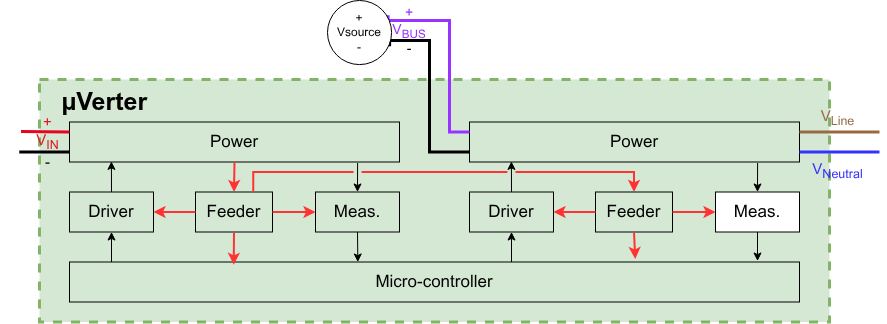

The diagram above was exported from draw.io. Its source (the exported page's mxGraphModel, read from the mxfile embedded in the PNG):
<mxGraphModel dx="2062" dy="2374" grid="1" gridSize="10" guides="1" tooltips="1" connect="1" arrows="1" fold="1" page="1" pageScale="1" pageWidth="850" pageHeight="1100" math="0" shadow="0">
  <root>
    <mxCell id="0" />
    <mxCell id="1" parent="0" />
    <mxCell id="201" value="" style="group" parent="1" vertex="1" connectable="0">
      <mxGeometry x="-17.996742081447962" y="360" width="886.956742081448" height="321.5" as="geometry" />
    </mxCell>
    <mxCell id="123" value="&amp;nbsp; &amp;nbsp;&lt;b&gt;µVerter&lt;/b&gt;" style="rounded=0;whiteSpace=wrap;html=1;fillColor=#d5e8d4;strokeColor=#82b366;strokeWidth=3;dashed=1;align=left;verticalAlign=top;fontSize=25;" parent="201" vertex="1">
      <mxGeometry x="39.99674208144796" y="79" width="790" height="242.5" as="geometry" />
    </mxCell>
    <mxCell id="124" value="" style="edgeStyle=none;html=1;exitX=0.873;exitY=1.025;exitDx=0;exitDy=0;exitPerimeter=0;entryX=0.5;entryY=0;entryDx=0;entryDy=0;fontSize=17;" parent="201" source="125" target="127" edge="1">
      <mxGeometry relative="1" as="geometry" />
    </mxCell>
    <mxCell id="125" value="Power" style="whiteSpace=wrap;html=1;fontSize=17;fillColor=none;" parent="201" vertex="1">
      <mxGeometry x="69.99674208144796" y="121.5" width="330" height="40" as="geometry" />
    </mxCell>
    <mxCell id="126" value="" style="edgeStyle=none;html=1;exitX=0.5;exitY=1;exitDx=0;exitDy=0;entryX=0.395;entryY=0;entryDx=0;entryDy=0;entryPerimeter=0;fontSize=17;" parent="201" source="127" target="129" edge="1">
      <mxGeometry relative="1" as="geometry">
        <mxPoint x="357.99674208144796" y="259.5" as="targetPoint" />
      </mxGeometry>
    </mxCell>
    <mxCell id="127" value="Meas." style="whiteSpace=wrap;html=1;fontSize=17;fillColor=none;" parent="201" vertex="1">
      <mxGeometry x="315.99674208144796" y="191.5" width="84" height="40" as="geometry" />
    </mxCell>
    <mxCell id="128" value="" style="edgeStyle=none;html=1;entryX=0.5;entryY=1;entryDx=0;entryDy=0;fontSize=17;" parent="201" target="131" edge="1">
      <mxGeometry relative="1" as="geometry">
        <mxPoint x="111.99674208144796" y="261.5" as="sourcePoint" />
      </mxGeometry>
    </mxCell>
    <mxCell id="129" value="Micro-controller" style="whiteSpace=wrap;html=1;fontSize=17;fillColor=none;" parent="201" vertex="1">
      <mxGeometry x="69.99674208144796" y="261.5" width="730" height="40" as="geometry" />
    </mxCell>
    <mxCell id="130" value="" style="html=1;exitX=0.5;exitY=0;exitDx=0;exitDy=0;entryX=0.127;entryY=0.985;entryDx=0;entryDy=0;entryPerimeter=0;fontSize=17;" parent="201" source="131" target="125" edge="1">
      <mxGeometry relative="1" as="geometry">
        <mxPoint x="109.99674208144796" y="161.5" as="targetPoint" />
      </mxGeometry>
    </mxCell>
    <mxCell id="131" value="Driver" style="whiteSpace=wrap;html=1;fontSize=17;fillColor=none;" parent="201" vertex="1">
      <mxGeometry x="69.99674208144796" y="191.5" width="84" height="40" as="geometry" />
    </mxCell>
    <mxCell id="132" value="Feeder" style="whiteSpace=wrap;html=1;fontSize=17;fillColor=none;" parent="201" vertex="1">
      <mxGeometry x="195.99674208144796" y="191.5" width="77" height="40" as="geometry" />
    </mxCell>
    <mxCell id="133" value="" style="edgeStyle=none;orthogonalLoop=1;jettySize=auto;html=1;exitX=0.5;exitY=1;exitDx=0;exitDy=0;entryX=0.5;entryY=0;entryDx=0;entryDy=0;strokeWidth=2;strokeColor=#FF3333;fontSize=17;" parent="201" source="125" target="132" edge="1">
      <mxGeometry width="100" relative="1" as="geometry">
        <mxPoint x="224.99674208144796" y="161.5" as="sourcePoint" />
        <mxPoint x="223.49674208144796" y="191.5" as="targetPoint" />
        <Array as="points" />
      </mxGeometry>
    </mxCell>
    <mxCell id="134" value="" style="edgeStyle=none;orthogonalLoop=1;jettySize=auto;html=1;exitX=1;exitY=0.5;exitDx=0;exitDy=0;entryX=0;entryY=0.5;entryDx=0;entryDy=0;strokeWidth=2;strokeColor=#FF3333;fontSize=17;" parent="201" source="132" target="127" edge="1">
      <mxGeometry width="100" relative="1" as="geometry">
        <mxPoint x="190.99674208144796" y="218.16666666666663" as="sourcePoint" />
        <mxPoint x="204.99674208144796" y="238.16666666666663" as="targetPoint" />
        <Array as="points" />
      </mxGeometry>
    </mxCell>
    <mxCell id="135" value="" style="edgeStyle=none;orthogonalLoop=1;jettySize=auto;html=1;exitX=0.5;exitY=1;exitDx=0;exitDy=0;entryX=0.225;entryY=0.071;entryDx=0;entryDy=0;strokeWidth=2;strokeColor=#FF3333;entryPerimeter=0;fontSize=17;" parent="201" source="132" target="129" edge="1">
      <mxGeometry width="100" relative="1" as="geometry">
        <mxPoint x="281.99674208144796" y="238.16666666666663" as="sourcePoint" />
        <mxPoint x="302.99674208144796" y="218.16666666666663" as="targetPoint" />
        <Array as="points" />
      </mxGeometry>
    </mxCell>
    <mxCell id="136" value="" style="edgeStyle=none;orthogonalLoop=1;jettySize=auto;html=1;exitX=0;exitY=0.5;exitDx=0;exitDy=0;entryX=1;entryY=0.5;entryDx=0;entryDy=0;strokeWidth=2;strokeColor=#FF3333;fontSize=17;" parent="201" source="132" target="131" edge="1">
      <mxGeometry width="100" relative="1" as="geometry">
        <mxPoint x="281.99674208144796" y="278.1666666666665" as="sourcePoint" />
        <mxPoint x="302.99674208144796" y="298.1666666666665" as="targetPoint" />
        <Array as="points" />
      </mxGeometry>
    </mxCell>
    <mxCell id="137" value="" style="edgeStyle=none;html=1;exitX=0.873;exitY=1.025;exitDx=0;exitDy=0;exitPerimeter=0;entryX=0.5;entryY=0;entryDx=0;entryDy=0;fontSize=17;" parent="201" source="138" target="140" edge="1">
      <mxGeometry relative="1" as="geometry" />
    </mxCell>
    <mxCell id="138" value="Power" style="whiteSpace=wrap;html=1;fontSize=17;fillColor=none;" parent="201" vertex="1">
      <mxGeometry x="469.99674208144796" y="121.5" width="330" height="40" as="geometry" />
    </mxCell>
    <mxCell id="139" value="" style="edgeStyle=none;html=1;exitX=0.5;exitY=1;exitDx=0;exitDy=0;fontSize=17;" parent="201" source="140" edge="1">
      <mxGeometry relative="1" as="geometry">
        <mxPoint x="757.996742081448" y="260.5" as="targetPoint" />
      </mxGeometry>
    </mxCell>
    <mxCell id="140" value="Meas." style="whiteSpace=wrap;html=1;fontSize=17;" parent="201" vertex="1">
      <mxGeometry x="715.996742081448" y="191.5" width="84" height="40" as="geometry" />
    </mxCell>
    <mxCell id="141" value="" style="edgeStyle=none;html=1;entryX=0.5;entryY=1;entryDx=0;entryDy=0;fontSize=17;" parent="201" target="143" edge="1">
      <mxGeometry relative="1" as="geometry">
        <mxPoint x="511.99674208144796" y="261.5" as="sourcePoint" />
      </mxGeometry>
    </mxCell>
    <mxCell id="142" value="" style="html=1;exitX=0.5;exitY=0;exitDx=0;exitDy=0;entryX=0.127;entryY=0.985;entryDx=0;entryDy=0;entryPerimeter=0;fontSize=17;" parent="201" source="143" target="138" edge="1">
      <mxGeometry relative="1" as="geometry">
        <mxPoint x="509.99674208144796" y="161.5" as="targetPoint" />
      </mxGeometry>
    </mxCell>
    <mxCell id="143" value="Driver" style="whiteSpace=wrap;html=1;fontSize=17;fillColor=none;" parent="201" vertex="1">
      <mxGeometry x="469.99674208144796" y="191.5" width="84" height="40" as="geometry" />
    </mxCell>
    <mxCell id="144" value="Feeder" style="whiteSpace=wrap;html=1;fontSize=17;fillColor=none;" parent="201" vertex="1">
      <mxGeometry x="595.996742081448" y="191.5" width="77" height="40" as="geometry" />
    </mxCell>
    <mxCell id="145" value="" style="edgeStyle=elbowEdgeStyle;orthogonalLoop=1;jettySize=auto;html=1;exitX=0.75;exitY=0;exitDx=0;exitDy=0;entryX=0.5;entryY=0;entryDx=0;entryDy=0;strokeWidth=2;strokeColor=#FF3333;elbow=vertical;jumpStyle=gap;rounded=0;curved=0;fontSize=17;" parent="201" source="132" target="144" edge="1">
      <mxGeometry width="100" relative="1" as="geometry">
        <mxPoint x="624.996742081448" y="161.5" as="sourcePoint" />
        <mxPoint x="623.496742081448" y="191.5" as="targetPoint" />
        <Array as="points">
          <mxPoint x="449.99674208144796" y="171.5" />
        </Array>
      </mxGeometry>
    </mxCell>
    <mxCell id="146" value="" style="edgeStyle=none;orthogonalLoop=1;jettySize=auto;html=1;exitX=1;exitY=0.5;exitDx=0;exitDy=0;entryX=0;entryY=0.5;entryDx=0;entryDy=0;strokeWidth=2;strokeColor=#FF3333;fontSize=17;" parent="201" source="144" target="140" edge="1">
      <mxGeometry width="100" relative="1" as="geometry">
        <mxPoint x="590.996742081448" y="218.16666666666663" as="sourcePoint" />
        <mxPoint x="604.996742081448" y="238.16666666666663" as="targetPoint" />
        <Array as="points" />
      </mxGeometry>
    </mxCell>
    <mxCell id="147" value="" style="edgeStyle=none;orthogonalLoop=1;jettySize=auto;html=1;exitX=0.5;exitY=1;exitDx=0;exitDy=0;entryX=0.775;entryY=-0.075;entryDx=0;entryDy=0;strokeWidth=2;strokeColor=#FF3333;entryPerimeter=0;fontSize=17;" parent="201" source="144" target="129" edge="1">
      <mxGeometry width="100" relative="1" as="geometry">
        <mxPoint x="681.996742081448" y="238.16666666666663" as="sourcePoint" />
        <mxPoint x="634.996742081448" y="261.5" as="targetPoint" />
        <Array as="points" />
      </mxGeometry>
    </mxCell>
    <mxCell id="148" value="" style="edgeStyle=none;orthogonalLoop=1;jettySize=auto;html=1;exitX=0;exitY=0.5;exitDx=0;exitDy=0;entryX=1;entryY=0.5;entryDx=0;entryDy=0;strokeWidth=2;strokeColor=#FF3333;fontSize=17;" parent="201" source="144" target="143" edge="1">
      <mxGeometry width="100" relative="1" as="geometry">
        <mxPoint x="681.996742081448" y="278.1666666666665" as="sourcePoint" />
        <mxPoint x="702.996742081448" y="298.1666666666665" as="targetPoint" />
        <Array as="points" />
      </mxGeometry>
    </mxCell>
    <mxCell id="149" value="" style="endArrow=none;html=1;rounded=0;entryX=1;entryY=0.25;entryDx=0;entryDy=0;strokeColor=light-dark(#986a44, #ededed);strokeWidth=3;exitX=0.156;exitY=0.312;exitDx=0;exitDy=0;exitPerimeter=0;" parent="201" target="138" edge="1">
      <mxGeometry width="50" height="50" relative="1" as="geometry">
        <mxPoint x="879.9932938055861" y="131.49310344827586" as="sourcePoint" />
        <mxPoint x="799.9947382029736" y="127.69204152249131" as="targetPoint" />
      </mxGeometry>
    </mxCell>
    <mxCell id="150" value="" style="endArrow=none;html=1;rounded=0;strokeWidth=3;exitX=0;exitY=0.75;exitDx=0;exitDy=0;entryX=0.98;entryY=0.52;entryDx=0;entryDy=0;entryPerimeter=0;" parent="201" source="125" edge="1">
      <mxGeometry width="50" height="50" relative="1" as="geometry">
        <mxPoint x="59.99674208144796" y="151.5" as="sourcePoint" />
        <mxPoint x="19.76474208144799" y="151.5552" as="targetPoint" />
      </mxGeometry>
    </mxCell>
    <mxCell id="151" value="" style="endArrow=none;html=1;rounded=0;entryX=0.999;entryY=0.307;entryDx=0;entryDy=0;fillColor=#f8cecc;strokeColor=light-dark(#e40620, #d7817e);strokeWidth=3;exitX=0;exitY=0.25;exitDx=0;exitDy=0;entryPerimeter=0;" parent="201" source="125" edge="1">
      <mxGeometry width="50" height="50" relative="1" as="geometry">
        <mxPoint x="49.99674208144796" y="121.5" as="sourcePoint" />
        <mxPoint x="21.5051420814479" y="131.05182000000002" as="targetPoint" />
      </mxGeometry>
    </mxCell>
    <mxCell id="152" value="" style="endArrow=none;html=1;rounded=0;strokeColor=#3333FF;strokeWidth=3;exitX=0.156;exitY=0.624;exitDx=0;exitDy=0;exitPerimeter=0;entryX=1;entryY=0.75;entryDx=0;entryDy=0;" parent="201" target="138" edge="1">
      <mxGeometry width="50" height="50" relative="1" as="geometry">
        <mxPoint x="879.9932938055861" y="151.48620689655172" as="sourcePoint" />
        <mxPoint x="809.996742081448" y="151.5" as="targetPoint" />
      </mxGeometry>
    </mxCell>
    <mxCell id="153" value="" style="endArrow=none;html=1;rounded=0;fillColor=#f8cecc;strokeColor=light-dark(#9933FF,#D7817E);strokeWidth=3;exitX=0;exitY=0.25;exitDx=0;exitDy=0;entryX=0.946;entryY=0.229;entryDx=0;entryDy=0;fontSize=17;entryPerimeter=0;edgeStyle=orthogonalEdgeStyle;" parent="201" source="138" target="159" edge="1">
      <mxGeometry width="50" height="50" relative="1" as="geometry">
        <mxPoint x="459.99674208144796" y="131.5" as="sourcePoint" />
        <mxPoint x="409.99674208144796" y="131.5" as="targetPoint" />
        <Array as="points">
          <mxPoint x="449.99674208144796" y="131" />
          <mxPoint x="449.99674208144796" y="20" />
          <mxPoint x="388.99674208144796" y="20" />
        </Array>
      </mxGeometry>
    </mxCell>
    <mxCell id="154" value="&lt;div&gt;&lt;span style=&quot;color: light-dark(rgb(153, 51, 255), transparent);&quot;&gt;+&lt;br&gt;V&lt;sub&gt;BUS&lt;/sub&gt;&lt;/span&gt;&lt;/div&gt;&lt;div&gt;-&lt;/div&gt;" style="text;html=1;whiteSpace=wrap;strokeColor=none;fillColor=none;align=center;verticalAlign=middle;rounded=0;fontSize=14;" parent="201" vertex="1">
      <mxGeometry x="384.99674208144796" y="10" width="50" height="40" as="geometry" />
    </mxCell>
    <mxCell id="155" value="&lt;div&gt;&lt;span style=&quot;color: light-dark(rgb(152, 106, 68), rgb(237, 237, 237));&quot;&gt;V&lt;sub&gt;Line&lt;/sub&gt;&lt;/span&gt;&lt;/div&gt;" style="text;html=1;whiteSpace=wrap;strokeColor=none;fillColor=none;align=center;verticalAlign=middle;rounded=0;fontSize=15;" parent="201" vertex="1">
      <mxGeometry x="789.996742081448" y="111.5" width="96.96" height="10" as="geometry" />
    </mxCell>
    <mxCell id="156" value="&lt;div&gt;&lt;span style=&quot;color: light-dark(rgb(51, 51, 255), rgb(237, 237, 237));&quot;&gt;V&lt;sub&gt;Neutral&lt;/sub&gt;&lt;/span&gt;&lt;/div&gt;" style="text;html=1;whiteSpace=wrap;strokeColor=none;fillColor=none;align=center;verticalAlign=middle;rounded=0;fontSize=15;" parent="201" vertex="1">
      <mxGeometry x="789.996742081448" y="161.5" width="96.96" height="16.26" as="geometry" />
    </mxCell>
    <mxCell id="157" value="" style="endArrow=none;html=1;rounded=0;strokeWidth=3;entryX=0.969;entryY=0.715;entryDx=0;entryDy=0;exitX=0;exitY=0.75;exitDx=0;exitDy=0;fontSize=17;entryPerimeter=0;edgeStyle=orthogonalEdgeStyle;" parent="201" source="138" target="159" edge="1">
      <mxGeometry width="50" height="50" relative="1" as="geometry">
        <mxPoint x="439.99674208144796" y="151.5" as="sourcePoint" />
        <mxPoint x="384.9999678878996" y="149.03999999999996" as="targetPoint" />
        <Array as="points">
          <mxPoint x="429.99674208144796" y="151" />
          <mxPoint x="429.99674208144796" y="40" />
          <mxPoint x="389.99674208144796" y="40" />
        </Array>
      </mxGeometry>
    </mxCell>
    <mxCell id="158" value="" style="group" parent="201" vertex="1" connectable="0">
      <mxGeometry x="327.99674208144796" width="70" height="70" as="geometry" />
    </mxCell>
    <mxCell id="159" value="+&lt;div&gt;Vsource&lt;/div&gt;&lt;div&gt;-&lt;/div&gt;" style="ellipse;whiteSpace=wrap;html=1;aspect=fixed;" parent="158" vertex="1">
      <mxGeometry width="64.08045977011493" height="64.08045977011493" as="geometry" />
    </mxCell>
    <mxCell id="160" value="&lt;span style=&quot;color: light-dark(rgb(224, 27, 36), rgb(237, 237, 237));&quot;&gt;+&lt;/span&gt;&lt;br&gt;&lt;div&gt;&lt;span style=&quot;color: light-dark(rgb(224, 27, 36), rgb(237, 237, 237));&quot;&gt;V&lt;sub&gt;IN&lt;/sub&gt;&lt;/span&gt;&lt;/div&gt;&lt;div&gt;-&lt;/div&gt;" style="text;html=1;whiteSpace=wrap;strokeColor=none;fillColor=none;align=center;verticalAlign=middle;rounded=0;fontSize=15;" parent="201" vertex="1">
      <mxGeometry y="111.50134948096888" width="96.96186166774403" height="59.06574394463668" as="geometry" />
    </mxCell>
  </root>
</mxGraphModel>